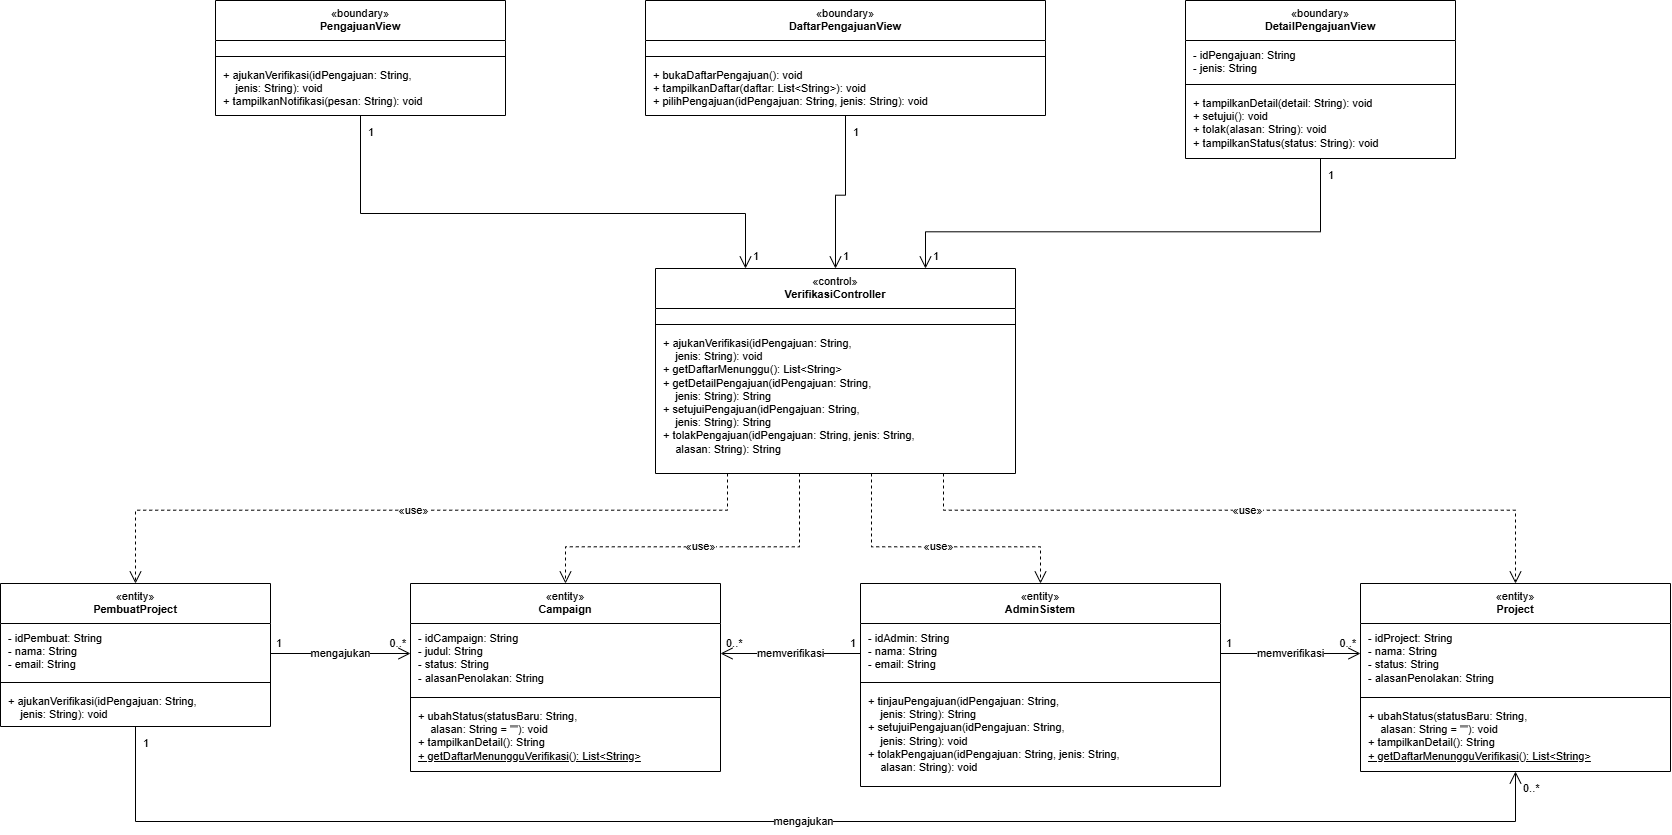

The diagram above was exported from draw.io. Its source (the exported page's mxGraphModel, read from the mxfile embedded in the PNG):
<mxGraphModel dx="1717" dy="878" grid="1" gridSize="10" guides="1" tooltips="1" connect="1" arrows="1" fold="1" page="1" pageScale="1" pageWidth="1654" pageHeight="1169" math="0" shadow="0">
  <root>
    <mxCell id="0" />
    <mxCell id="1" parent="0" />
    <mxCell id="c252" parent="1" style="swimlane;fontStyle=0;align=center;verticalAlign=top;childLayout=stackLayout;horizontal=1;startSize=40;horizontalStack=0;resizeParent=1;resizeParentMax=0;resizeLast=0;collapsible=0;marginBottom=0;html=1;fontSize=11;whiteSpace=wrap;fillColor=#FFFFFF;strokeColor=#000000;swimlaneFillColor=#FFFFFF;" value="«boundary»&lt;br&gt;&lt;b&gt;PengajuanView&lt;/b&gt;" vertex="1">
      <mxGeometry height="115" width="290" x="255" y="40" as="geometry" />
    </mxCell>
    <mxCell id="c253" parent="c252" style="text;strokeColor=none;fillColor=none;align=left;verticalAlign=top;spacingLeft=6;spacingRight=4;spacingTop=2;overflow=hidden;rotatable=0;points=[[0,0.5],[1,0.5]];portConstraint=eastwest;whiteSpace=nowrap;html=1;fontSize=11;" value="" vertex="1">
      <mxGeometry height="12" width="290" y="40" as="geometry" />
    </mxCell>
    <mxCell id="c254" parent="c252" style="line;strokeWidth=1;fillColor=none;align=left;verticalAlign=middle;spacingTop=-1;spacingLeft=3;spacingRight=3;rotatable=0;labelPosition=right;points=[];portConstraint=eastwest;strokeColor=inherit;" value="" vertex="1">
      <mxGeometry height="8" width="290" y="52" as="geometry" />
    </mxCell>
    <mxCell id="c255" parent="c252" style="text;strokeColor=none;fillColor=none;align=left;verticalAlign=top;spacingLeft=6;spacingRight=4;spacingTop=2;overflow=hidden;rotatable=0;points=[[0,0.5],[1,0.5]];portConstraint=eastwest;whiteSpace=nowrap;html=1;fontSize=11;" value="+ ajukanVerifikasi(idPengajuan: String,&lt;br&gt;&amp;nbsp;&amp;nbsp;&amp;nbsp;&amp;nbsp;jenis: String): void&lt;br&gt;+ tampilkanNotifikasi(pesan: String): void" vertex="1">
      <mxGeometry height="55" width="290" y="60" as="geometry" />
    </mxCell>
    <mxCell id="c256" parent="1" style="swimlane;fontStyle=0;align=center;verticalAlign=top;childLayout=stackLayout;horizontal=1;startSize=40;horizontalStack=0;resizeParent=1;resizeParentMax=0;resizeLast=0;collapsible=0;marginBottom=0;html=1;fontSize=11;whiteSpace=wrap;fillColor=#FFFFFF;strokeColor=#000000;swimlaneFillColor=#FFFFFF;" value="«boundary»&lt;br&gt;&lt;b&gt;DaftarPengajuanView&lt;/b&gt;" vertex="1">
      <mxGeometry height="115" width="400" x="685" y="40" as="geometry" />
    </mxCell>
    <mxCell id="c257" parent="c256" style="text;strokeColor=none;fillColor=none;align=left;verticalAlign=top;spacingLeft=6;spacingRight=4;spacingTop=2;overflow=hidden;rotatable=0;points=[[0,0.5],[1,0.5]];portConstraint=eastwest;whiteSpace=nowrap;html=1;fontSize=11;" value="" vertex="1">
      <mxGeometry height="12" width="400" y="40" as="geometry" />
    </mxCell>
    <mxCell id="c258" parent="c256" style="line;strokeWidth=1;fillColor=none;align=left;verticalAlign=middle;spacingTop=-1;spacingLeft=3;spacingRight=3;rotatable=0;labelPosition=right;points=[];portConstraint=eastwest;strokeColor=inherit;" value="" vertex="1">
      <mxGeometry height="8" width="400" y="52" as="geometry" />
    </mxCell>
    <mxCell id="c259" parent="c256" style="text;strokeColor=none;fillColor=none;align=left;verticalAlign=top;spacingLeft=6;spacingRight=4;spacingTop=2;overflow=hidden;rotatable=0;points=[[0,0.5],[1,0.5]];portConstraint=eastwest;whiteSpace=nowrap;html=1;fontSize=11;" value="+ bukaDaftarPengajuan(): void&lt;br&gt;+ tampilkanDaftar(daftar: List&amp;lt;String&amp;gt;): void&lt;br&gt;+ pilihPengajuan(idPengajuan: String, jenis: String): void" vertex="1">
      <mxGeometry height="55" width="400" y="60" as="geometry" />
    </mxCell>
    <mxCell id="c260" parent="1" style="swimlane;fontStyle=0;align=center;verticalAlign=top;childLayout=stackLayout;horizontal=1;startSize=40;horizontalStack=0;resizeParent=1;resizeParentMax=0;resizeLast=0;collapsible=0;marginBottom=0;html=1;fontSize=11;whiteSpace=wrap;fillColor=#FFFFFF;strokeColor=#000000;swimlaneFillColor=#FFFFFF;" value="«boundary»&lt;br&gt;&lt;b&gt;DetailPengajuanView&lt;/b&gt;" vertex="1">
      <mxGeometry height="158" width="270" x="1225" y="40" as="geometry" />
    </mxCell>
    <mxCell id="c261" parent="c260" style="text;strokeColor=none;fillColor=none;align=left;verticalAlign=top;spacingLeft=6;spacingRight=4;spacingTop=2;overflow=hidden;rotatable=0;points=[[0,0.5],[1,0.5]];portConstraint=eastwest;whiteSpace=nowrap;html=1;fontSize=11;" value="- idPengajuan: String&lt;br&gt;- jenis: String" vertex="1">
      <mxGeometry height="40" width="270" y="40" as="geometry" />
    </mxCell>
    <mxCell id="c262" parent="c260" style="line;strokeWidth=1;fillColor=none;align=left;verticalAlign=middle;spacingTop=-1;spacingLeft=3;spacingRight=3;rotatable=0;labelPosition=right;points=[];portConstraint=eastwest;strokeColor=inherit;" value="" vertex="1">
      <mxGeometry height="8" width="270" y="80" as="geometry" />
    </mxCell>
    <mxCell id="c263" parent="c260" style="text;strokeColor=none;fillColor=none;align=left;verticalAlign=top;spacingLeft=6;spacingRight=4;spacingTop=2;overflow=hidden;rotatable=0;points=[[0,0.5],[1,0.5]];portConstraint=eastwest;whiteSpace=nowrap;html=1;fontSize=11;" value="+ tampilkanDetail(detail: String): void&lt;br&gt;+ setujui(): void&lt;br&gt;+ tolak(alasan: String): void&lt;br&gt;+ tampilkanStatus(status: String): void" vertex="1">
      <mxGeometry height="70" width="270" y="88" as="geometry" />
    </mxCell>
    <mxCell id="c264" parent="1" style="swimlane;fontStyle=0;align=center;verticalAlign=top;childLayout=stackLayout;horizontal=1;startSize=40;horizontalStack=0;resizeParent=1;resizeParentMax=0;resizeLast=0;collapsible=0;marginBottom=0;html=1;fontSize=11;whiteSpace=wrap;fillColor=#FFFFFF;strokeColor=#000000;swimlaneFillColor=#FFFFFF;" value="«control»&lt;br&gt;&lt;b&gt;VerifikasiController&lt;/b&gt;" vertex="1">
      <mxGeometry height="205" width="360" x="695" y="308" as="geometry" />
    </mxCell>
    <mxCell id="c265" parent="c264" style="text;strokeColor=none;fillColor=none;align=left;verticalAlign=top;spacingLeft=6;spacingRight=4;spacingTop=2;overflow=hidden;rotatable=0;points=[[0,0.5],[1,0.5]];portConstraint=eastwest;whiteSpace=nowrap;html=1;fontSize=11;" value="" vertex="1">
      <mxGeometry height="12" width="360" y="40" as="geometry" />
    </mxCell>
    <mxCell id="c266" parent="c264" style="line;strokeWidth=1;fillColor=none;align=left;verticalAlign=middle;spacingTop=-1;spacingLeft=3;spacingRight=3;rotatable=0;labelPosition=right;points=[];portConstraint=eastwest;strokeColor=inherit;" value="" vertex="1">
      <mxGeometry height="8" width="360" y="52" as="geometry" />
    </mxCell>
    <mxCell id="c267" parent="c264" style="text;strokeColor=none;fillColor=none;align=left;verticalAlign=top;spacingLeft=6;spacingRight=4;spacingTop=2;overflow=hidden;rotatable=0;points=[[0,0.5],[1,0.5]];portConstraint=eastwest;whiteSpace=nowrap;html=1;fontSize=11;" value="+ ajukanVerifikasi(idPengajuan: String,&lt;br&gt;&amp;nbsp;&amp;nbsp;&amp;nbsp;&amp;nbsp;jenis: String): void&lt;br&gt;+ getDaftarMenunggu(): List&amp;lt;String&amp;gt;&lt;br&gt;+ getDetailPengajuan(idPengajuan: String,&lt;br&gt;&amp;nbsp;&amp;nbsp;&amp;nbsp;&amp;nbsp;jenis: String): String&lt;br&gt;+ setujuiPengajuan(idPengajuan: String,&lt;br&gt;&amp;nbsp;&amp;nbsp;&amp;nbsp;&amp;nbsp;jenis: String): String&lt;br&gt;+ tolakPengajuan(idPengajuan: String, jenis: String,&lt;br&gt;&amp;nbsp;&amp;nbsp;&amp;nbsp;&amp;nbsp;alasan: String): String" vertex="1">
      <mxGeometry height="145" width="360" y="60" as="geometry" />
    </mxCell>
    <mxCell id="c268" parent="1" style="swimlane;fontStyle=0;align=center;verticalAlign=top;childLayout=stackLayout;horizontal=1;startSize=40;horizontalStack=0;resizeParent=1;resizeParentMax=0;resizeLast=0;collapsible=0;marginBottom=0;html=1;fontSize=11;whiteSpace=wrap;fillColor=#FFFFFF;strokeColor=#000000;swimlaneFillColor=#FFFFFF;" value="«entity»&lt;br&gt;&lt;b&gt;PembuatProject&lt;/b&gt;" vertex="1">
      <mxGeometry height="143" width="270" x="40" y="623" as="geometry" />
    </mxCell>
    <mxCell id="c269" parent="c268" style="text;strokeColor=none;fillColor=none;align=left;verticalAlign=top;spacingLeft=6;spacingRight=4;spacingTop=2;overflow=hidden;rotatable=0;points=[[0,0.5],[1,0.5]];portConstraint=eastwest;whiteSpace=nowrap;html=1;fontSize=11;" value="- idPembuat: String&lt;br&gt;- nama: String&lt;br&gt;- email: String" vertex="1">
      <mxGeometry height="55" width="270" y="40" as="geometry" />
    </mxCell>
    <mxCell id="c270" parent="c268" style="line;strokeWidth=1;fillColor=none;align=left;verticalAlign=middle;spacingTop=-1;spacingLeft=3;spacingRight=3;rotatable=0;labelPosition=right;points=[];portConstraint=eastwest;strokeColor=inherit;" value="" vertex="1">
      <mxGeometry height="8" width="270" y="95" as="geometry" />
    </mxCell>
    <mxCell id="c271" parent="c268" style="text;strokeColor=none;fillColor=none;align=left;verticalAlign=top;spacingLeft=6;spacingRight=4;spacingTop=2;overflow=hidden;rotatable=0;points=[[0,0.5],[1,0.5]];portConstraint=eastwest;whiteSpace=nowrap;html=1;fontSize=11;" value="+ ajukanVerifikasi(idPengajuan: String,&lt;br&gt;&amp;nbsp;&amp;nbsp;&amp;nbsp;&amp;nbsp;jenis: String): void" vertex="1">
      <mxGeometry height="40" width="270" y="103" as="geometry" />
    </mxCell>
    <mxCell id="c272" parent="1" style="swimlane;fontStyle=0;align=center;verticalAlign=top;childLayout=stackLayout;horizontal=1;startSize=40;horizontalStack=0;resizeParent=1;resizeParentMax=0;resizeLast=0;collapsible=0;marginBottom=0;html=1;fontSize=11;whiteSpace=wrap;fillColor=#FFFFFF;strokeColor=#000000;swimlaneFillColor=#FFFFFF;" value="«entity»&lt;br&gt;&lt;b&gt;AdminSistem&lt;/b&gt;" vertex="1">
      <mxGeometry height="203" width="360" x="900" y="623" as="geometry" />
    </mxCell>
    <mxCell id="c273" parent="c272" style="text;strokeColor=none;fillColor=none;align=left;verticalAlign=top;spacingLeft=6;spacingRight=4;spacingTop=2;overflow=hidden;rotatable=0;points=[[0,0.5],[1,0.5]];portConstraint=eastwest;whiteSpace=nowrap;html=1;fontSize=11;" value="- idAdmin: String&lt;br&gt;- nama: String&lt;br&gt;- email: String" vertex="1">
      <mxGeometry height="55" width="360" y="40" as="geometry" />
    </mxCell>
    <mxCell id="c274" parent="c272" style="line;strokeWidth=1;fillColor=none;align=left;verticalAlign=middle;spacingTop=-1;spacingLeft=3;spacingRight=3;rotatable=0;labelPosition=right;points=[];portConstraint=eastwest;strokeColor=inherit;" value="" vertex="1">
      <mxGeometry height="8" width="360" y="95" as="geometry" />
    </mxCell>
    <mxCell id="c275" parent="c272" style="text;strokeColor=none;fillColor=none;align=left;verticalAlign=top;spacingLeft=6;spacingRight=4;spacingTop=2;overflow=hidden;rotatable=0;points=[[0,0.5],[1,0.5]];portConstraint=eastwest;whiteSpace=nowrap;html=1;fontSize=11;" value="+ tinjauPengajuan(idPengajuan: String,&lt;br&gt;&amp;nbsp;&amp;nbsp;&amp;nbsp;&amp;nbsp;jenis: String): String&lt;br&gt;+ setujuiPengajuan(idPengajuan: String,&lt;br&gt;&amp;nbsp;&amp;nbsp;&amp;nbsp;&amp;nbsp;jenis: String): void&lt;br&gt;+ tolakPengajuan(idPengajuan: String, jenis: String,&lt;br&gt;&amp;nbsp;&amp;nbsp;&amp;nbsp;&amp;nbsp;alasan: String): void" vertex="1">
      <mxGeometry height="100" width="360" y="103" as="geometry" />
    </mxCell>
    <mxCell id="c276" parent="1" style="swimlane;fontStyle=0;align=center;verticalAlign=top;childLayout=stackLayout;horizontal=1;startSize=40;horizontalStack=0;resizeParent=1;resizeParentMax=0;resizeLast=0;collapsible=0;marginBottom=0;html=1;fontSize=11;whiteSpace=wrap;fillColor=#FFFFFF;strokeColor=#000000;swimlaneFillColor=#FFFFFF;" value="«entity»&lt;br&gt;&lt;b&gt;Campaign&lt;/b&gt;" vertex="1">
      <mxGeometry height="188" width="310" x="450" y="623" as="geometry" />
    </mxCell>
    <mxCell id="c277" parent="c276" style="text;strokeColor=none;fillColor=none;align=left;verticalAlign=top;spacingLeft=6;spacingRight=4;spacingTop=2;overflow=hidden;rotatable=0;points=[[0,0.5],[1,0.5]];portConstraint=eastwest;whiteSpace=nowrap;html=1;fontSize=11;" value="- idCampaign: String&lt;br&gt;- judul: String&lt;br&gt;- status: String&lt;br&gt;- alasanPenolakan: String" vertex="1">
      <mxGeometry height="70" width="310" y="40" as="geometry" />
    </mxCell>
    <mxCell id="c278" parent="c276" style="line;strokeWidth=1;fillColor=none;align=left;verticalAlign=middle;spacingTop=-1;spacingLeft=3;spacingRight=3;rotatable=0;labelPosition=right;points=[];portConstraint=eastwest;strokeColor=inherit;" value="" vertex="1">
      <mxGeometry height="8" width="310" y="110" as="geometry" />
    </mxCell>
    <mxCell id="c279" parent="c276" style="text;strokeColor=none;fillColor=none;align=left;verticalAlign=top;spacingLeft=6;spacingRight=4;spacingTop=2;overflow=hidden;rotatable=0;points=[[0,0.5],[1,0.5]];portConstraint=eastwest;whiteSpace=nowrap;html=1;fontSize=11;" value="+ ubahStatus(statusBaru: String,&lt;br&gt;&amp;nbsp;&amp;nbsp;&amp;nbsp;&amp;nbsp;alasan: String = &quot;&quot;): void&lt;br&gt;+ tampilkanDetail(): String&lt;br&gt;&lt;u&gt;+ getDaftarMenungguVerifikasi(): List&amp;lt;String&amp;gt;&lt;/u&gt;" vertex="1">
      <mxGeometry height="70" width="310" y="118" as="geometry" />
    </mxCell>
    <mxCell id="c280" parent="1" style="swimlane;fontStyle=0;align=center;verticalAlign=top;childLayout=stackLayout;horizontal=1;startSize=40;horizontalStack=0;resizeParent=1;resizeParentMax=0;resizeLast=0;collapsible=0;marginBottom=0;html=1;fontSize=11;whiteSpace=wrap;fillColor=#FFFFFF;strokeColor=#000000;swimlaneFillColor=#FFFFFF;" value="«entity»&lt;br&gt;&lt;b&gt;Project&lt;/b&gt;" vertex="1">
      <mxGeometry height="188" width="310" x="1400" y="623" as="geometry" />
    </mxCell>
    <mxCell id="c281" parent="c280" style="text;strokeColor=none;fillColor=none;align=left;verticalAlign=top;spacingLeft=6;spacingRight=4;spacingTop=2;overflow=hidden;rotatable=0;points=[[0,0.5],[1,0.5]];portConstraint=eastwest;whiteSpace=nowrap;html=1;fontSize=11;" value="- idProject: String&lt;br&gt;- nama: String&lt;br&gt;- status: String&lt;br&gt;- alasanPenolakan: String" vertex="1">
      <mxGeometry height="70" width="310" y="40" as="geometry" />
    </mxCell>
    <mxCell id="c282" parent="c280" style="line;strokeWidth=1;fillColor=none;align=left;verticalAlign=middle;spacingTop=-1;spacingLeft=3;spacingRight=3;rotatable=0;labelPosition=right;points=[];portConstraint=eastwest;strokeColor=inherit;" value="" vertex="1">
      <mxGeometry height="8" width="310" y="110" as="geometry" />
    </mxCell>
    <mxCell id="c283" parent="c280" style="text;strokeColor=none;fillColor=none;align=left;verticalAlign=top;spacingLeft=6;spacingRight=4;spacingTop=2;overflow=hidden;rotatable=0;points=[[0,0.5],[1,0.5]];portConstraint=eastwest;whiteSpace=nowrap;html=1;fontSize=11;" value="+ ubahStatus(statusBaru: String,&lt;br&gt;&amp;nbsp;&amp;nbsp;&amp;nbsp;&amp;nbsp;alasan: String = &quot;&quot;): void&lt;br&gt;+ tampilkanDetail(): String&lt;br&gt;&lt;u&gt;+ getDaftarMenungguVerifikasi(): List&amp;lt;String&amp;gt;&lt;/u&gt;" vertex="1">
      <mxGeometry height="70" width="310" y="118" as="geometry" />
    </mxCell>
    <mxCell id="c284" edge="1" parent="1" source="c252" style="endArrow=open;endSize=10;html=1;rounded=0;edgeStyle=orthogonalEdgeStyle;fontSize=11;labelBackgroundColor=default;exitX=0.5;exitY=1;exitDx=0;exitDy=0;entryX=0.25;entryY=0;entryDx=0;entryDy=0;" target="c264" value="">
      <mxGeometry relative="1" as="geometry">
        <Array as="points">
          <mxPoint x="400" y="253" />
          <mxPoint x="785" y="253" />
        </Array>
      </mxGeometry>
    </mxCell>
    <mxCell id="c285" connectable="0" parent="c284" style="edgeLabel;resizable=0;html=1;align=left;verticalAlign=top;fontSize=11;labelBackgroundColor=none;" value="1" vertex="1">
      <mxGeometry relative="1" x="-1" as="geometry">
        <mxPoint x="6" y="4" as="offset" />
      </mxGeometry>
    </mxCell>
    <mxCell id="c286" connectable="0" parent="c284" style="edgeLabel;resizable=0;html=1;align=left;verticalAlign=bottom;fontSize=11;labelBackgroundColor=none;" value="1" vertex="1">
      <mxGeometry relative="1" x="1" as="geometry">
        <mxPoint x="6" y="-4" as="offset" />
      </mxGeometry>
    </mxCell>
    <mxCell id="c287" edge="1" parent="1" source="c256" style="endArrow=open;endSize=10;html=1;rounded=0;edgeStyle=orthogonalEdgeStyle;fontSize=11;labelBackgroundColor=default;exitX=0.5;exitY=1;exitDx=0;exitDy=0;entryX=0.5;entryY=0;entryDx=0;entryDy=0;" target="c264" value="">
      <mxGeometry relative="1" as="geometry">
        <Array as="points">
          <mxPoint x="885" y="234.7" />
          <mxPoint x="875" y="234.7" />
        </Array>
      </mxGeometry>
    </mxCell>
    <mxCell id="c288" connectable="0" parent="c287" style="edgeLabel;resizable=0;html=1;align=left;verticalAlign=top;fontSize=11;labelBackgroundColor=none;" value="1" vertex="1">
      <mxGeometry relative="1" x="-1" as="geometry">
        <mxPoint x="6" y="4" as="offset" />
      </mxGeometry>
    </mxCell>
    <mxCell id="c289" connectable="0" parent="c287" style="edgeLabel;resizable=0;html=1;align=left;verticalAlign=bottom;fontSize=11;labelBackgroundColor=none;" value="1" vertex="1">
      <mxGeometry relative="1" x="1" as="geometry">
        <mxPoint x="6" y="-4" as="offset" />
      </mxGeometry>
    </mxCell>
    <mxCell id="c290" edge="1" parent="1" source="c260" style="endArrow=open;endSize=10;html=1;rounded=0;edgeStyle=orthogonalEdgeStyle;fontSize=11;labelBackgroundColor=default;exitX=0.5;exitY=1;exitDx=0;exitDy=0;entryX=0.75;entryY=0;entryDx=0;entryDy=0;" target="c264" value="">
      <mxGeometry relative="1" as="geometry">
        <Array as="points">
          <mxPoint x="1360" y="271.3" />
          <mxPoint x="965" y="271.3" />
        </Array>
      </mxGeometry>
    </mxCell>
    <mxCell id="c291" connectable="0" parent="c290" style="edgeLabel;resizable=0;html=1;align=left;verticalAlign=top;fontSize=11;labelBackgroundColor=none;" value="1" vertex="1">
      <mxGeometry relative="1" x="-1" as="geometry">
        <mxPoint x="6" y="4" as="offset" />
      </mxGeometry>
    </mxCell>
    <mxCell id="c292" connectable="0" parent="c290" style="edgeLabel;resizable=0;html=1;align=left;verticalAlign=bottom;fontSize=11;labelBackgroundColor=none;" value="1" vertex="1">
      <mxGeometry relative="1" x="1" as="geometry">
        <mxPoint x="6" y="-4" as="offset" />
      </mxGeometry>
    </mxCell>
    <mxCell id="c293" edge="1" parent="1" source="c264" style="endArrow=open;endSize=10;html=1;rounded=0;edgeStyle=orthogonalEdgeStyle;fontSize=11;labelBackgroundColor=default;exitX=0.2;exitY=1;exitDx=0;exitDy=0;entryX=0.5;entryY=0;entryDx=0;entryDy=0;dashed=1;" target="c268" value="«use»">
      <mxGeometry relative="1" as="geometry">
        <Array as="points">
          <mxPoint x="767" y="549.7" />
          <mxPoint x="175" y="549.7" />
        </Array>
      </mxGeometry>
    </mxCell>
    <mxCell id="c294" edge="1" parent="1" source="c264" style="endArrow=open;endSize=10;html=1;rounded=0;edgeStyle=orthogonalEdgeStyle;fontSize=11;labelBackgroundColor=default;exitX=0.6;exitY=1;exitDx=0;exitDy=0;entryX=0.5;entryY=0;entryDx=0;entryDy=0;dashed=1;" target="c272" value="«use»">
      <mxGeometry relative="1" as="geometry">
        <Array as="points">
          <mxPoint x="911" y="586.3" />
          <mxPoint x="1080" y="586.3" />
        </Array>
      </mxGeometry>
    </mxCell>
    <mxCell id="c295" edge="1" parent="1" source="c264" style="endArrow=open;endSize=10;html=1;rounded=0;edgeStyle=orthogonalEdgeStyle;fontSize=11;labelBackgroundColor=default;exitX=0.4;exitY=1;exitDx=0;exitDy=0;entryX=0.5;entryY=0;entryDx=0;entryDy=0;dashed=1;" target="c276" value="«use»">
      <mxGeometry relative="1" as="geometry">
        <Array as="points">
          <mxPoint x="839" y="586.3" />
          <mxPoint x="605" y="586.3" />
        </Array>
      </mxGeometry>
    </mxCell>
    <mxCell id="c296" edge="1" parent="1" source="c264" style="endArrow=open;endSize=10;html=1;rounded=0;edgeStyle=orthogonalEdgeStyle;fontSize=11;labelBackgroundColor=default;exitX=0.8;exitY=1;exitDx=0;exitDy=0;entryX=0.5;entryY=0;entryDx=0;entryDy=0;dashed=1;" target="c280" value="«use»">
      <mxGeometry relative="1" as="geometry">
        <Array as="points">
          <mxPoint x="983" y="549.7" />
          <mxPoint x="1555" y="549.7" />
        </Array>
      </mxGeometry>
    </mxCell>
    <mxCell id="c297" edge="1" parent="1" source="c268" style="endArrow=open;endSize=10;html=1;rounded=0;edgeStyle=orthogonalEdgeStyle;fontSize=11;labelBackgroundColor=default;exitX=1;exitY=0.489510;exitDx=0;exitDy=0;entryX=0;entryY=0.372340;entryDx=0;entryDy=0;" target="c276" value="mengajukan">
      <mxGeometry relative="1" as="geometry" />
    </mxCell>
    <mxCell id="c298" connectable="0" parent="c297" style="edgeLabel;resizable=0;html=1;align=left;verticalAlign=bottom;fontSize=11;labelBackgroundColor=none;" value="1" vertex="1">
      <mxGeometry relative="1" x="-1" as="geometry">
        <mxPoint x="4" y="-2" as="offset" />
      </mxGeometry>
    </mxCell>
    <mxCell id="c299" connectable="0" parent="c297" style="edgeLabel;resizable=0;html=1;align=right;verticalAlign=bottom;fontSize=11;labelBackgroundColor=none;" value="0..*" vertex="1">
      <mxGeometry relative="1" x="1" as="geometry">
        <mxPoint x="-4" y="-2" as="offset" />
      </mxGeometry>
    </mxCell>
    <mxCell id="c300" edge="1" parent="1" source="c268" style="endArrow=open;endSize=10;html=1;rounded=0;edgeStyle=orthogonalEdgeStyle;fontSize=11;labelBackgroundColor=default;exitX=0.5;exitY=1;exitDx=0;exitDy=0;entryX=0.5;entryY=1;entryDx=0;entryDy=0;" target="c280" value="mengajukan">
      <mxGeometry relative="1" as="geometry">
        <Array as="points">
          <mxPoint x="175" y="861" />
          <mxPoint x="1555" y="861" />
        </Array>
      </mxGeometry>
    </mxCell>
    <mxCell id="c301" connectable="0" parent="c300" style="edgeLabel;resizable=0;html=1;align=left;verticalAlign=top;fontSize=11;labelBackgroundColor=none;" value="1" vertex="1">
      <mxGeometry relative="1" x="-1" as="geometry">
        <mxPoint x="6" y="4" as="offset" />
      </mxGeometry>
    </mxCell>
    <mxCell id="c302" connectable="0" parent="c300" style="edgeLabel;resizable=0;html=1;align=left;verticalAlign=top;fontSize=11;labelBackgroundColor=none;" value="0..*" vertex="1">
      <mxGeometry relative="1" x="1" as="geometry">
        <mxPoint x="6" y="4" as="offset" />
      </mxGeometry>
    </mxCell>
    <mxCell id="c303" edge="1" parent="1" source="c272" style="endArrow=open;endSize=10;html=1;rounded=0;edgeStyle=orthogonalEdgeStyle;fontSize=11;labelBackgroundColor=default;exitX=0;exitY=0.344828;exitDx=0;exitDy=0;entryX=1;entryY=0.372340;entryDx=0;entryDy=0;" target="c276" value="memverifikasi">
      <mxGeometry relative="1" as="geometry" />
    </mxCell>
    <mxCell id="c304" connectable="0" parent="c303" style="edgeLabel;resizable=0;html=1;align=right;verticalAlign=bottom;fontSize=11;labelBackgroundColor=none;" value="1" vertex="1">
      <mxGeometry relative="1" x="-1" as="geometry">
        <mxPoint x="-4" y="-2" as="offset" />
      </mxGeometry>
    </mxCell>
    <mxCell id="c305" connectable="0" parent="c303" style="edgeLabel;resizable=0;html=1;align=left;verticalAlign=bottom;fontSize=11;labelBackgroundColor=none;" value="0..*" vertex="1">
      <mxGeometry relative="1" x="1" as="geometry">
        <mxPoint x="4" y="-2" as="offset" />
      </mxGeometry>
    </mxCell>
    <mxCell id="c306" edge="1" parent="1" source="c272" style="endArrow=open;endSize=10;html=1;rounded=0;edgeStyle=orthogonalEdgeStyle;fontSize=11;labelBackgroundColor=default;exitX=1;exitY=0.344828;exitDx=0;exitDy=0;entryX=0;entryY=0.372340;entryDx=0;entryDy=0;" target="c280" value="memverifikasi">
      <mxGeometry relative="1" as="geometry" />
    </mxCell>
    <mxCell id="c307" connectable="0" parent="c306" style="edgeLabel;resizable=0;html=1;align=left;verticalAlign=bottom;fontSize=11;labelBackgroundColor=none;" value="1" vertex="1">
      <mxGeometry relative="1" x="-1" as="geometry">
        <mxPoint x="4" y="-2" as="offset" />
      </mxGeometry>
    </mxCell>
    <mxCell id="c308" connectable="0" parent="c306" style="edgeLabel;resizable=0;html=1;align=right;verticalAlign=bottom;fontSize=11;labelBackgroundColor=none;" value="0..*" vertex="1">
      <mxGeometry relative="1" x="1" as="geometry">
        <mxPoint x="-4" y="-2" as="offset" />
      </mxGeometry>
    </mxCell>
  </root>
</mxGraphModel>